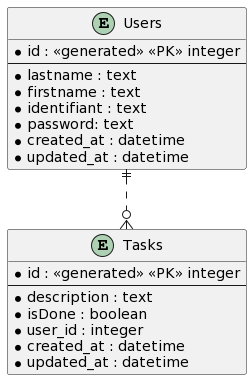

The diagram above was rendered by PlantUML. Its source (embedded in the PNG):
@startuml
' avoid problems with angled crows feet
skinparam linetype ortho

entity "Users" as U {
  *id : <<generated>> <<PK>> integer
  --
  *lastname : text
  *firstname : text
  *identifiant : text
  *password: text
  *created_at : datetime
  *updated_at : datetime
}

entity "Tasks" as T {
  *id : <<generated>> <<PK>> integer
  --
  *description : text
  *isDone : boolean
  *user_id : integer
  *created_at : datetime
  *updated_at : datetime
}


U ||..o{ T
@enduml